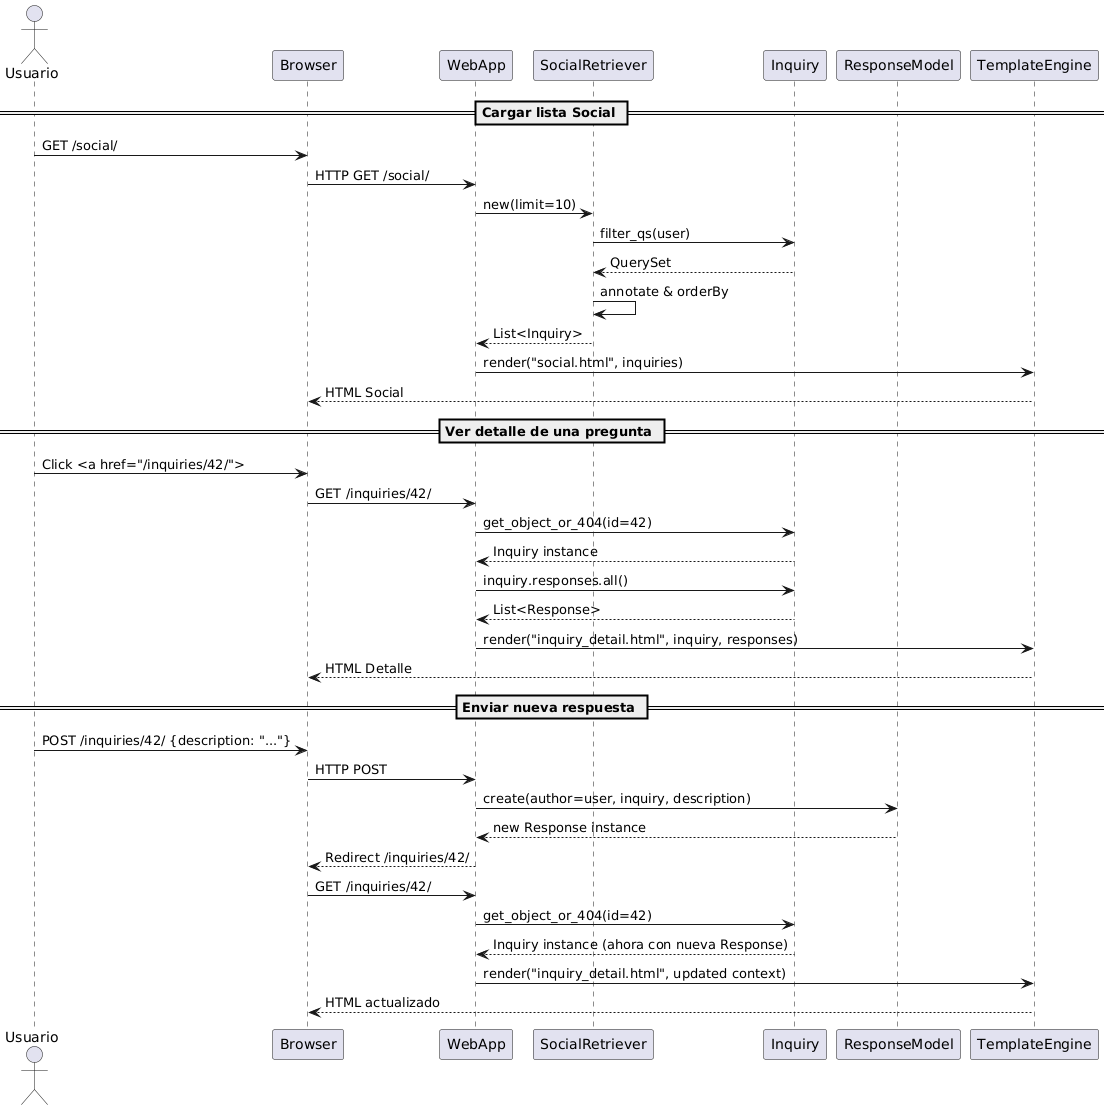

The diagram above was rendered by PlantUML. Its source (embedded in the PNG):
@startuml
actor Usuario
participant Browser
participant WebApp
participant SocialRetriever
participant Inquiry
participant ResponseModel as Response
participant TemplateEngine

== Cargar lista Social ==
Usuario -> Browser : GET /social/
Browser -> WebApp : HTTP GET /social/
WebApp -> SocialRetriever : new(limit=10)
SocialRetriever -> Inquiry : filter_qs(user)
Inquiry --> SocialRetriever : QuerySet
SocialRetriever -> SocialRetriever : annotate & orderBy
SocialRetriever --> WebApp : List<Inquiry>
WebApp -> TemplateEngine : render("social.html", inquiries)
TemplateEngine --> Browser : HTML Social

== Ver detalle de una pregunta ==
Usuario -> Browser : Click <a href="/inquiries/42/">
Browser -> WebApp : GET /inquiries/42/
WebApp -> Inquiry : get_object_or_404(id=42)
Inquiry --> WebApp : Inquiry instance
WebApp -> Inquiry : inquiry.responses.all()
Inquiry --> WebApp : List<Response>
WebApp -> TemplateEngine : render("inquiry_detail.html", inquiry, responses)
TemplateEngine --> Browser : HTML Detalle

== Enviar nueva respuesta ==
Usuario -> Browser : POST /inquiries/42/ {description: "..."}
Browser -> WebApp : HTTP POST
WebApp -> Response : create(author=user, inquiry, description)
Response --> WebApp : new Response instance
WebApp --> Browser : Redirect /inquiries/42/
Browser -> WebApp : GET /inquiries/42/
WebApp -> Inquiry : get_object_or_404(id=42)
Inquiry --> WebApp : Inquiry instance (ahora con nueva Response)
WebApp -> TemplateEngine : render("inquiry_detail.html", updated context)
TemplateEngine --> Browser : HTML actualizado
@enduml